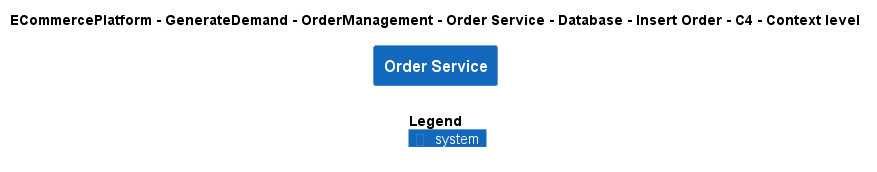

The diagram above was rendered by PlantUML. Its source (embedded in the PNG):
@startuml
!include ..\..\..\..\..\..\..\..\..\.c4s\C4_Context.puml

AddElementTag("c4interflow:lifecycle:new", $bgColor=green, $fontColor=#ffffff, $borderColor=green, $shadowing="False")
AddElementTag("c4interflow:lifecycle:changed", $bgColor=orange, $fontColor=#ffffff, $borderColor=orange, $shadowing="False")
AddElementTag("c4interflow:lifecycle:removed", $bgColor=red, $fontColor=#ffffff, $borderColor=red, $shadowing="False")

AddRelTag("c4interflow:lifecycle:new", $textColor=green, $lineColor=green)
AddRelTag("c4interflow:lifecycle:changed", $textColor=orange, $lineColor=orange)
AddRelTag("c4interflow:lifecycle:removed", $textColor=red, $lineColor=red)

SHOW_PERSON_PORTRAIT()
LAYOUT_TOP_DOWN()

skinparam linetype polyline

title ECommercePlatform - GenerateDemand - OrderManagement - Order Service - Database - Insert Order - C4 - Context level

System(ECommercePlatform.GenerateDemand.OrderManagement.SoftwareSystems.OrderService, "Order Service", "")



SHOW_LEGEND()
@enduml